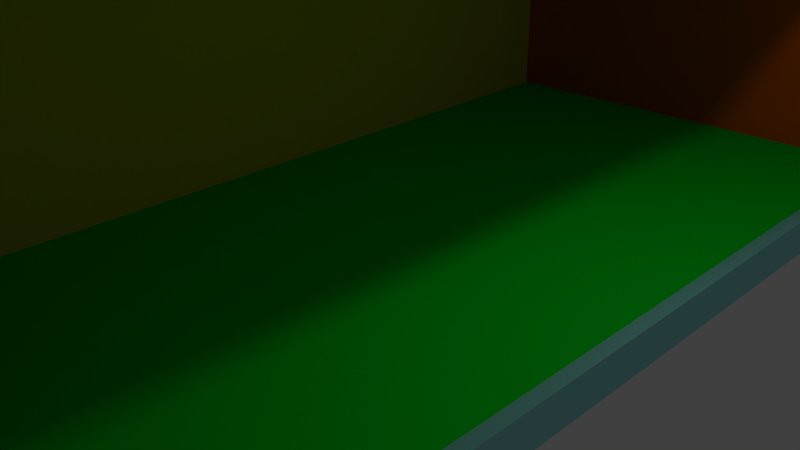 # Source: movingtargetstand.blend  (saved by Blender 2.70.0; exported with 4.5.12 LTS)
import bpy
from mathutils import Matrix  # noqa: F401  (used for matrix-valued properties, if any)

bpy.ops.wm.read_factory_settings(use_empty=True)
scene = bpy.context.scene
scene.name = 'Scene'

# ---- collections
col_collection_1 = bpy.data.collections.new('Collection 1'); scene.collection.children.link(col_collection_1)

# ---- materials (node trees are filled in below, after node groups)
mat_material = bpy.data.materials.new('Material')
mat_material.alpha_threshold = 0.0
mat_material.use_transparent_shadow = False
mat_material.roughness = 0.5
mat_material.line_color = (0.0, 0.0, 0.0, 1.0)
mat_material_001 = bpy.data.materials.new('Material.001')
mat_material_001.alpha_threshold = 0.0
mat_material_001.use_transparent_shadow = False
mat_material_001.roughness = 0.5
mat_material_001.line_color = (0.0, 0.0, 0.0, 1.0)
mat_material_002 = bpy.data.materials.new('Material.002')
mat_material_002.alpha_threshold = 0.0
mat_material_002.use_transparent_shadow = False
mat_material_002.roughness = 0.5
mat_material_002.line_color = (0.0, 0.0, 0.0, 1.0)
mat_boards = bpy.data.materials.new('boards')
mat_boards.alpha_threshold = 0.0
mat_boards.use_transparent_shadow = False
mat_boards.diffuse_color = (0.1329, 0.1329, 0.1329, 1.0)
mat_boards.roughness = 0.5
mat_boards.line_color = (0.0, 0.0, 0.0, 1.0)
mat_left_side = bpy.data.materials.new('left_side')
mat_left_side.alpha_threshold = 0.0
mat_left_side.use_transparent_shadow = False
mat_left_side.diffuse_color = (0.668, 0.8, 0.1419, 1.0)
mat_left_side.roughness = 0.5
mat_left_side.line_color = (0.0, 0.0, 0.0, 1.0)
mat_right_side = bpy.data.materials.new('right side')
mat_right_side.alpha_threshold = 0.0
mat_right_side.use_transparent_shadow = False
mat_right_side.diffuse_color = (0.1878, 0.8, 0.7547, 1.0)
mat_right_side.roughness = 0.5
mat_right_side.line_color = (0.0, 0.0, 0.0, 1.0)
mat_back = bpy.data.materials.new('back')
mat_back.alpha_threshold = 0.0
mat_back.use_transparent_shadow = False
mat_back.diffuse_color = (0.8, 0.1158, 0.1158, 1.0)
mat_back.roughness = 0.5
mat_back.line_color = (0.0, 0.0, 0.0, 1.0)
mat_front = bpy.data.materials.new('front')
mat_front.alpha_threshold = 0.0
mat_front.use_transparent_shadow = False
mat_front.diffuse_color = (0.668, 0.1419, 0.8, 1.0)
mat_front.roughness = 0.5
mat_front.line_color = (0.0, 0.0, 0.0, 1.0)
mat_rail = bpy.data.materials.new('Rail')
mat_rail.alpha_threshold = 0.0
mat_rail.use_transparent_shadow = False
mat_rail.diffuse_color = (0.3232, 0.7771, 0.8, 1.0)
mat_rail.roughness = 0.5
mat_rail.line_color = (0.0, 0.0, 0.0, 1.0)
mat_interior_back = bpy.data.materials.new('interior_back')
mat_interior_back.alpha_threshold = 0.0
mat_interior_back.use_transparent_shadow = False
mat_interior_back.diffuse_color = (0.8, 0.5823, 0.02407, 1.0)
mat_interior_back.roughness = 0.5
mat_interior_back.line_color = (0.0, 0.0, 0.0, 1.0)
mat_interior_sides = bpy.data.materials.new('interior_sides')
mat_interior_sides.alpha_threshold = 0.0
mat_interior_sides.use_transparent_shadow = False
mat_interior_sides.diffuse_color = (0.8, 0.1135, 0.0, 1.0)
mat_interior_sides.roughness = 0.5
mat_interior_sides.line_color = (0.0, 0.0, 0.0, 1.0)
mat_roof_ground = bpy.data.materials.new('roof/ground')
mat_roof_ground.alpha_threshold = 0.0
mat_roof_ground.use_transparent_shadow = False
mat_roof_ground.diffuse_color = (0.0, 0.8, 0.0186, 1.0)
mat_roof_ground.roughness = 0.5
mat_roof_ground.line_color = (0.0, 0.0, 0.0, 1.0)

# ---- material node trees

# ---- world
world_world = bpy.data.worlds.new('World'); scene.world = world_world
world_world.color = (0.05088, 0.05088, 0.05088)
world_world.use_sun_shadow = False
world_world.sun_shadow_jitter_overblur = 0.0
world_world.cycles.sampling_method = 'MANUAL'
world_world.cycles.sample_map_resolution = 256

# ---- cameras
cam_camera = bpy.data.cameras.new('Camera')
cam_camera.clip_end = 100.0
cam_camera.lens = 35.0
cam_camera.sensor_width = 32.0
cam_camera.sensor_height = 18.0
cam_camera.ortho_scale = 7.314
cam_camera.dof.focus_distance = 0.0
cam_camera.dof.aperture_fstop = 128.0

# ---- lights
light_lamp = bpy.data.lights.new('Lamp', 'POINT')
light_lamp.transmission_factor = 0.0
light_lamp.cutoff_distance = 30.0
light_lamp.energy = 100.0
light_lamp.shadow_buffer_clip_start = 1.001
light_lamp.shadow_soft_size = 0.1
light_lamp.shadow_maximum_resolution = 0.006
light_lamp.use_absolute_resolution = True
light_lamp.cycles.use_multiple_importance_sampling = False

# ---- meshes
me_cube_003 = bpy.data.meshes.new('Cube.003')
me_cube_003.from_pydata([(-1.0, -0.02235, 44.47), (-1.0, -0.02235, -45.01), (1.0, -0.04716, -45.01), (1.0, -0.04715, 44.47), (-1.0, 0.02235, 44.47), (-1.0, 0.02235, -45.01), (1.0, 0.02235, -45.01), (1.0, 0.02235, 44.47), (-1.0, 0.02235, -0.2713), (-1.0, -0.02235, -0.2713), (-3.725e-09, 0.02235, -45.01), (-3.725e-09, -0.02235, -45.01), (1.0, 0.02235, -0.2713), (1.0, -0.04716, -0.2713), (-3.725e-09, 0.02235, 44.47), (-3.725e-09, -0.02235, 44.47), (0.005939, -0.01252, -0.2713), (-3.725e-09, 0.02235, -0.2713), (-1.0, 0.02235, -22.64), (-1.0, -0.02235, 22.1), (0.5, 0.02235, -45.01), (-0.5, -0.02235, -45.01), (1.0, 0.02235, 22.1), (-0.5, 0.02235, 44.47), (0.5, -0.02235, 44.47), (-1.0, 0.02235, 22.1), (-1.0, -0.02235, -22.64), (-0.5, 0.02235, -45.01), (0.5, -0.02235, -45.01), (1.0, 0.02235, -22.64), (0.5, 0.02235, 44.47), (-0.5, -0.02235, 44.47), (0.9098, -0.02235, -0.2713), (-0.8979, -0.001185, -0.2713), (0.005939, -0.01252, 41.78), (0.005939, -0.01252, -42.32), (-0.5, 0.02235, -0.2713), (0.5, 0.02235, -0.2713), (-3.725e-09, 0.02235, 22.1), (-3.725e-09, 0.02235, -22.64), (0.9098, -0.02235, -42.32), (-0.5, 0.02235, -22.64), (0.9098, -0.02235, 41.78), (-0.8979, -0.001184, 41.78), (-0.8979, -0.001185, -42.32), (-0.5, 0.02235, 22.1), (0.5, 0.02235, 22.1), (0.5, 0.02235, -22.64), (-1.0, -0.6144, 44.47), (-1.0, -0.6144, -45.01), (1.0, -0.6144, -45.01), (1.0, -0.6144, 44.47), (-1.0, -0.6144, -0.2713), (-3.725e-09, -0.6144, -45.01), (-3.725e-09, -0.6144, 44.47), (-1.0, -0.6144, 22.1), (-0.5, -0.6144, -45.01), (0.5, -0.6144, 44.47), (-1.0, -0.6144, -22.64), (0.5, -0.6144, -45.01), (-0.5, -0.6144, 44.47), (-0.8979, -0.6144, -0.2713), (0.005939, -0.6144, 41.78), (0.005939, -0.6144, -42.32), (0.9098, -0.6144, -42.32), (0.9098, -0.6144, 41.78), (-0.8979, -0.6144, 41.78), (-0.8979, -0.6144, -42.32), (-1.0, -0.659, 44.47), (-1.0, -0.659, -45.01), (1.0, -0.659, -45.01), (1.0, -0.659, 44.47), (-1.0, -0.659, -0.2713), (-3.725e-09, -0.659, -45.01), (-3.725e-09, -0.659, 44.47), (-1.0, -0.659, 22.1), (-0.5, -0.659, -45.01), (0.5, -0.659, 44.47), (-1.0, -0.659, -22.64), (0.5, -0.659, -45.01), (-0.5, -0.659, 44.47), (-0.8979, -0.659, -0.2713), (0.005939, -0.659, 41.78), (0.005939, -0.659, -42.32), (0.9098, -0.659, -42.32), (0.9098, -0.659, 41.78), (-0.8979, -0.659, 41.78), (-0.8979, -0.659, -42.32), (0.9098, -0.659, -0.2713), (0.9098, -0.6144, -0.2713), (0.005939, -0.6144, -0.2713), (0.005939, -0.659, -0.2713), (0.999, -0.02235, -48.46), (0.999, -0.02235, 47.91), (0.999, 0.02235, -48.46), (0.999, 0.02235, 47.91), (0.8772, 0.02235, -48.46), (0.8772, -0.02235, 47.91), (0.8772, -0.02235, -48.46), (0.8772, 0.02235, 47.91), (2.745, 0.009725, -45.01), (2.745, 0.009727, 44.47), (2.745, 0.02235, -45.01), (2.745, 0.02235, 44.47), (2.744, 0.009725, -48.46), (2.744, 0.009727, 47.91), (2.744, 0.02235, -48.46), (2.744, 0.02235, 47.91), (2.883, 0.009725, -45.01), (2.883, 0.009727, 44.47), (2.883, 0.02235, -45.01), (2.883, 0.02235, 44.47), (2.882, 0.009725, -48.46), (2.882, 0.009727, 47.91), (2.882, 0.02235, -48.46), (2.882, 0.02235, 47.91), (2.745, 0.009726, -23.73), (2.745, 0.009726, 23.18), (2.745, 0.02235, -23.73), (2.745, 0.02235, 23.18), (2.883, 0.009726, -23.73), (2.883, 0.009726, 23.18), (2.883, 0.02235, -23.73), (2.883, 0.02235, 23.18), (2.745, 0.009726, -2.456), (2.745, 0.009726, 1.914), (2.745, 0.02235, -2.456), (2.745, 0.02235, 1.914), (2.883, 0.009726, -2.456), (2.883, 0.009726, 1.914), (2.883, 0.02235, -2.456), (2.883, 0.02235, 1.914), (1.296, 0.02235, 44.47), (1.295, 0.02235, 47.91), (1.295, 0.009727, 47.91), (1.296, 0.009727, 44.47), (1.296, 0.009725, -45.01), (1.295, 0.009725, -48.46), (1.295, 0.02235, -48.46), (1.296, 0.02235, -45.01), (2.745, -0.0001233, -45.01), (2.745, -0.0001221, 44.47), (2.744, -0.0001234, -48.46), (2.744, -0.000122, 47.91), (2.883, -0.0001233, -45.01), (2.883, -0.0001221, 44.47), (2.882, -0.0001234, -48.46), (2.882, -0.000122, 47.91), (2.745, -0.0001227, -2.456), (2.745, -0.0001227, 1.914), (2.883, -0.0001227, -2.456), (2.883, -0.0001227, 1.914), (2.745, -0.0171, -45.01), (2.745, -0.0171, 44.47), (2.744, -0.0171, -48.46), (2.744, -0.0171, 47.91), (2.883, -0.0171, -45.01), (2.883, -0.0171, 44.47), (2.882, -0.0171, -48.46), (2.882, -0.0171, 47.91), (2.745, -0.0171, -2.456), (2.745, -0.0171, 1.914), (2.883, -0.0171, -2.456), (2.883, -0.0171, 1.914)], [(22, 7), (29, 6), (22, 12), (29, 12)], [(41, 27, 5, 18), (43, 33, 16, 34), (45, 36, 8, 25), (46, 37, 17, 38), (47, 20, 10, 39), (16, 35, 40, 32), (36, 41, 18, 8), (17, 39, 41, 36), (39, 10, 27, 41), (4, 0, 31, 23), (14, 23, 31, 15), (15, 24, 30, 14), (28, 20, 96, 98), (34, 16, 32, 42), (33, 44, 35, 16), (33, 43, 66, 61), (23, 45, 25, 4), (14, 38, 45, 23), (38, 17, 36, 45), (30, 46, 38, 14), (37, 47, 39, 17), (7, 12, 37, 30), (6, 20, 37, 12), (3, 24, 57, 51), (2, 40, 64, 50), (15, 31, 60, 54), (19, 9, 52, 55), (13, 3, 42, 32), (13, 32, 40, 2), (26, 1, 49, 58), (53, 59, 79, 73), (49, 56, 76, 69), (65, 51, 71, 85), (58, 49, 69, 78), (42, 3, 51, 65), (40, 35, 63, 64), (28, 2, 50, 59), (21, 11, 53, 56), (9, 26, 58, 52), (44, 33, 61, 67), (0, 19, 55, 48), (35, 44, 67, 63), (31, 0, 48, 60), (24, 15, 54, 57), (43, 34, 62, 66), (11, 28, 59, 53), (34, 42, 65, 62), (1, 21, 56, 49), (76, 73, 83, 87, 69), (78, 69, 87, 81, 72), (68, 75, 72, 81, 86), (80, 68, 86, 82, 74), (77, 74, 82, 85, 71), (79, 70, 84, 83, 73), (57, 54, 74, 77), (55, 52, 72, 75), (59, 50, 70, 79), (50, 64, 84, 70), (51, 57, 77, 71), (48, 55, 75, 68), (54, 60, 80, 74), (52, 58, 78, 72), (56, 53, 73, 76), (60, 48, 68, 80), (85, 82, 91, 88), (65, 85, 88, 89), (65, 89, 90, 62), (66, 62, 90, 61), (86, 81, 91, 82), (64, 89, 88, 84), (84, 88, 91, 83), (64, 63, 90, 89), (87, 83, 91, 81), (67, 61, 90, 63), (0, 4, 25, 19), (9, 19, 25, 8), (8, 18, 26, 9), (5, 1, 26, 18), (1, 5, 27, 21), (11, 21, 27, 10), (10, 20, 28, 11), (134, 135, 101, 105), (93, 95, 99, 97), (94, 92, 98, 96), (30, 24, 97, 99), (132, 133, 107, 103), (7, 30, 99, 95), (2, 28, 98, 92), (24, 3, 93, 97), (20, 6, 94, 96), (124, 128, 150, 148), (103, 107, 115, 111), (136, 137, 104, 100), (138, 139, 102, 106), (137, 138, 106, 104), (133, 134, 105, 107), (139, 136, 100, 102), (135, 132, 103, 101), (110, 108, 112, 114), (109, 111, 115, 113), (128, 129, 151, 150), (106, 102, 110, 114), (104, 106, 114, 112), (107, 105, 113, 115), (100, 108, 120, 116), (110, 102, 118, 122), (116, 120, 128, 124), (122, 118, 126, 130), (109, 101, 117, 121), (103, 111, 123, 119), (108, 110, 122, 120), (111, 109, 121, 123), (102, 100, 116, 118), (101, 103, 119, 117), (125, 124, 148, 149), (129, 128, 130, 131), (121, 117, 125, 129), (119, 123, 131, 127), (120, 122, 130, 128), (123, 121, 129, 131), (118, 116, 124, 126), (117, 119, 127, 125), (125, 127, 126, 124), (131, 130, 126, 127), (93, 3, 135, 134), (7, 95, 133, 132), (95, 93, 134, 133), (3, 7, 132, 135), (2, 92, 137, 136), (94, 6, 139, 138), (92, 94, 138, 137), (6, 2, 136, 139), (152, 156, 162, 160), (150, 151, 163, 162), (149, 148, 160, 161), (129, 125, 149, 151), (104, 112, 146, 142), (108, 100, 140, 144), (101, 109, 145, 141), (113, 105, 143, 147), (109, 113, 147, 145), (112, 108, 144, 146), (105, 101, 141, 143), (100, 104, 142, 140), (155, 153, 157, 159), (152, 154, 158, 156), (161, 160, 162, 163), (142, 146, 158, 154), (150, 162, 156, 144), (147, 143, 155, 159), (145, 147, 159, 157), (146, 144, 156, 158), (143, 141, 153, 155), (140, 142, 154, 152), (163, 151, 145, 157), (157, 153, 161, 163), (145, 151, 149, 141), (149, 161, 153, 141), (160, 148, 140, 152), (140, 148, 150, 144), (13, 2, 6, 12), (12, 7, 3, 13)])
me_cube_003.polygons.foreach_set('material_index', [0, 11, 0, 0, 0, 11, 0, 0, 0, 4, 4, 4, 8, 11, 11, 9, 0, 0, 0, 0, 0, 0, 0, 4, 7, 4, 6, 8, 8, 6, 5, 5, 7, 6, 7, 10, 5, 5, 6, 9, 6, 10, 4, 4, 10, 5, 10, 5, 11, 11, 11, 11, 11, 11, 4, 6, 5, 7, 4, 6, 4, 6, 5, 4, 11, 7, 11, 11, 11, 7, 11, 11, 11, 11, 6, 6, 6, 6, 5, 5, 5, 8, 8, 8, 8, 8, 8, 8, 8, 8, 8, 8, 8, 8, 8, 8, 8, 8, 8, 8, 8, 8, 8, 8, 8, 8, 8, 8, 8, 8, 8, 8, 8, 8, 8, 8, 8, 8, 8, 8, 8, 8, 8, 8, 8, 8, 8, 8, 8, 8, 8, 8, 8, 8, 8, 8, 8, 8, 8, 8, 8, 8, 8, 8, 8, 8, 8, 8, 8, 8, 8, 8, 8, 8, 8, 8, 8, 8, 8, 8, 8, 8])
_uv = me_cube_003.uv_layers.new(name='UVMap')
_uv.uv.foreach_set('vector', [0.0, 0.0, 1.0, 0.0, 1.0, 1.0, 0.0, 1.0, 0.0, 0.0, 1.0, 0.0, 1.0, 1.0, 0.0, 1.0, 0.0, 0.0, 1.0, 0.0, 1.0, 1.0, 0.0, 1.0, 0.0, 0.0, 1.0, 0.0, 1.0, 1.0, 0.0, 1.0, 0.0, 0.0, 1.0, 0.0, 1.0, 1.0, 0.0, 1.0, 0.0, 0.0, 1.0, 0.0, 1.0, 1.0, 0.0, 1.0, 0.0, 0.0, 1.0, 0.0, 1.0, 1.0, 0.0, 1.0, 0.0, 0.0, 1.0, 0.0, 1.0, 1.0, 0.0, 1.0, 0.0, 0.0, 1.0, 0.0, 1.0, 1.0, 0.0, 1.0, 1.0, 1.0, 0.9344, 1.0, 0.9344, 0.75, 1.0, 0.75, 1.0, 0.5, 1.0, 0.75, 0.9344, 0.75, 0.9344, 0.5, 0.9344, 0.5, 0.9344, 0.25, 1.0, 0.25, 1.0, 0.5, 0.0, 0.0, 1.0, 0.0, 1.0, 1.0, 0.0, 1.0, 0.0, 0.0, 1.0, 0.0, 1.0, 1.0, 0.0, 1.0, 0.0, 0.0, 1.0, 0.0, 1.0, 1.0, 0.0, 1.0, 0.0, 0.0, 1.0, 0.0, 1.0, 1.0, 0.0, 1.0, 0.0, 0.0, 1.0, 0.0, 1.0, 1.0, 0.0, 1.0, 0.0, 0.0, 1.0, 0.0, 1.0, 1.0, 0.0, 1.0, 0.0, 0.0, 1.0, 0.0, 1.0, 1.0, 0.0, 1.0, 0.0, 0.0, 1.0, 0.0, 1.0, 1.0, 0.0, 1.0, 0.0, 0.0, 1.0, 0.0, 1.0, 1.0, 0.0, 1.0, 0.0, 0.0, 0.0, 0.0, 0.0, 0.0, 0.0, 0.0, 0.0, 0.0, 0.0, 0.0, 0.0, 0.0, 0.0, 0.0, 0.9344, 0.0, 0.9344, 0.25, 0.06554, 0.25, 0.06554, 2.98e-08, 1.0, 0.0, 1.0, 0.03008, 0.07014, 0.03008, 0.07014, 1.705e-07, 0.9344, 0.5, 0.9344, 0.75, 0.06554, 0.75, 0.06554, 0.5, 0.0, 0.0, 1.0, 0.0, 1.0, 1.0, 0.0, 1.0, 0.0, 0.0, 0.0, 0.0, 1.0, 0.9699, 1.0, 1.0, 1.0, 1.0, 1.0, 1.0, 1.0, 0.0, 0.0, 0.0, 0.0, 0.0, 1.0, 0.0, 1.0, 1.0, 0.0, 1.0, 0.9345, 0.5, 0.9345, 0.25, 1.0, 0.25, 1.0, 0.5, 0.9345, 1.0, 0.9345, 0.75, 1.0, 0.75, 1.0, 1.0, 0.07016, 0.9699, 0.07016, 1.0, 2.481e-05, 1.0, 2.415e-05, 0.9699, 0.0, 0.0, 1.0, 0.0, 1.0, 1.0, 0.0, 1.0, 1.0, 0.9699, 1.0, 1.0, 0.07016, 1.0, 0.07016, 0.9699, 0.0, 0.0, 1.0, 0.0, 1.0, 1.0, 0.0, 1.0, 0.06561, 0.25, 0.06561, 5.96e-08, 0.9345, 2.98e-08, 0.9345, 0.25, 0.06561, 0.75, 0.06561, 0.5, 0.9345, 0.5, 0.9345, 0.75, 0.0, 0.0, 1.0, 0.0, 1.0, 1.0, 0.0, 1.0, 0.0, 0.0, 1.0, 0.0, 1.0, 1.0, 0.0, 1.0, 0.0, 0.0, 1.0, 0.0, 1.0, 1.0, 0.0, 1.0, 0.0, 0.0, 1.0, 0.0, 1.0, 1.0, 0.0, 1.0, 0.9344, 0.75, 0.9344, 1.0, 0.06554, 1.0, 0.06554, 0.75, 0.9344, 0.25, 0.9344, 0.5, 0.06554, 0.5, 0.06554, 0.25, 0.0, 0.0, 1.0, 0.0, 1.0, 1.0, 0.0, 1.0, 0.06561, 0.5, 0.06561, 0.25, 0.9345, 0.25, 0.9345, 0.5, 0.0, 0.0, 1.0, 0.0, 1.0, 1.0, 0.0, 1.0, 0.06561, 1.0, 0.06561, 0.75, 0.9345, 0.75, 0.9345, 1.0, 0.5, 1.0, 0.9755, 0.6545, 0.7939, 0.09549, 0.2061, 0.09549, 0.02447, 0.6545, 0.5, 1.0, 0.9755, 0.6545, 0.7939, 0.09549, 0.2061, 0.09549, 0.02447, 0.6545, 0.5, 1.0, 0.9755, 0.6545, 0.7939, 0.09549, 0.2061, 0.09549, 0.02447, 0.6545, 0.5, 1.0, 0.9755, 0.6545, 0.7939, 0.09549, 0.2061, 0.09549, 0.02447, 0.6545, 0.5, 1.0, 0.9755, 0.6545, 0.7939, 0.09549, 0.2061, 0.09549, 0.02447, 0.6545, 0.5, 1.0, 0.9755, 0.6545, 0.7939, 0.09549, 0.2061, 0.09549, 0.02447, 0.6545, 0.06554, 0.25, 0.06554, 0.5, 8.747e-08, 0.5, 0.0, 0.25, 0.0, 0.0, 1.0, 0.0, 1.0, 1.0, 0.0, 1.0, 0.9345, 0.25, 0.9345, 2.98e-08, 1.0, 0.0, 1.0, 0.25, 0.07014, 1.705e-07, 0.07014, 0.03008, 8.425e-07, 0.03008, 0.0, 2.558e-07, 0.06554, 2.98e-08, 0.06554, 0.25, 0.0, 0.25, 0.0, 2.98e-08, 0.0, 0.0, 1.0, 0.0, 1.0, 1.0, 0.0, 1.0, 0.06554, 0.5, 0.06554, 0.75, 3.499e-07, 0.75, 8.747e-08, 0.5, 0.0, 0.0, 1.0, 0.0, 1.0, 1.0, 0.0, 1.0, 0.9345, 0.75, 0.9345, 0.5, 1.0, 0.5, 1.0, 0.75, 0.06554, 0.75, 0.06554, 1.0, 3.499e-07, 1.0, 3.499e-07, 0.75, 0.0, 0.0, 1.0, 0.0, 1.0, 1.0, 0.0, 1.0, 0.07016, 0.9699, 2.415e-05, 0.9699, 1.264e-05, 0.5, 0.07015, 0.5, 0.0, 0.0, 1.0, 0.0, 1.0, 1.0, 0.0, 1.0, 0.0, 0.0, 1.0, 0.0, 1.0, 1.0, 0.0, 1.0, 0.0, 0.0, 1.0, 0.0, 1.0, 1.0, 0.0, 1.0, 0.07014, 0.03008, 0.07015, 0.5, 1.264e-05, 0.5, 8.425e-07, 0.03008, 0.0, 0.0, 1.0, 0.0, 1.0, 1.0, 0.0, 1.0, 0.0, 0.0, 1.0, 0.0, 1.0, 1.0, 0.0, 1.0, 0.0, 0.0, 1.0, 0.0, 1.0, 1.0, 0.0, 1.0, 0.0, 0.0, 1.0, 0.0, 1.0, 1.0, 0.0, 1.0, 0.0, 0.0, 1.0, 0.0, 1.0, 1.0, 0.0, 1.0, 0.0, 0.0, 1.0, 0.0, 1.0, 1.0, 0.0, 1.0, 0.0, 0.0, 1.0, 0.0, 1.0, 1.0, 0.0, 1.0, 0.0, 0.0, 1.0, 0.0, 1.0, 1.0, 0.0, 1.0, 0.06561, 1.0, 3.526e-07, 1.0, 2.406e-07, 0.75, 0.06561, 0.75, 0.06561, 0.5, 0.06561, 0.75, 2.406e-07, 0.75, 1.203e-07, 0.5, 1.203e-07, 0.5, 0.0, 0.25, 0.06561, 0.25, 0.06561, 0.5, 0.0, 0.0, 1.0, 0.0, 1.0, 1.0, 0.0, 1.0, 0.0, 0.0, 1.0, 0.0, 1.0, 1.0, 0.0, 1.0, 0.0, 0.0, 1.0, 0.0, 1.0, 1.0, 0.0, 1.0, 0.0, 0.0, 1.0, 0.0, 1.0, 1.0, 0.0, 1.0, 0.0, 0.0, 1.0, 0.0, 1.0, 1.0, 0.0, 1.0, 0.0, 0.0, 1.0, 0.0, 1.0, 1.0, 0.0, 1.0, 0.0, 0.0, 1.0, 0.0, 1.0, 1.0, 0.0, 1.0, 0.0, 0.0, 1.0, 0.0, 1.0, 1.0, 0.0, 1.0, 0.0, 0.0, 1.0, 0.0, 1.0, 1.0, 0.0, 1.0, 0.0, 0.0, 1.0, 0.0, 1.0, 1.0, 0.0, 1.0, 0.0, 0.0, 1.0, 0.0, 1.0, 1.0, 0.0, 1.0, 0.0, 0.0, 1.0, 0.0, 1.0, 1.0, 0.0, 1.0, 0.0, 0.0, 1.0, 0.0, 1.0, 1.0, 0.0, 1.0, 0.0, 0.0, 1.0, 0.0, 1.0, 1.0, 0.0, 1.0, 0.0, 0.0, 1.0, 0.0, 1.0, 1.0, 0.0, 1.0, 0.0, 0.0, 1.0, 0.0, 1.0, 1.0, 0.0, 1.0, 0.0, 0.0, 1.0, 0.0, 1.0, 1.0, 0.0, 1.0, 0.0, 0.0, 1.0, 0.0, 1.0, 1.0, 0.0, 1.0, 0.0, 0.0, 1.0, 0.0, 1.0, 1.0, 0.0, 1.0, 0.0, 0.0, 1.0, 0.0, 1.0, 1.0, 0.0, 1.0, 0.0, 0.0, 1.0, 0.0, 1.0, 1.0, 0.0, 1.0, 0.0, 0.0, 1.0, 0.0, 1.0, 1.0, 0.0, 1.0, 0.0, 0.0, 1.0, 0.0, 1.0, 1.0, 0.0, 1.0, 0.0, 0.0, 1.0, 0.0, 1.0, 1.0, 0.0, 1.0, 0.0, 0.0, 1.0, 0.0, 1.0, 1.0, 0.0, 1.0, 0.0, 0.0, 1.0, 0.0, 1.0, 1.0, 0.0, 1.0, 0.0, 0.0, 1.0, 0.0, 1.0, 1.0, 0.0, 1.0, 0.0, 0.0, 1.0, 0.0, 1.0, 1.0, 0.0, 1.0, 0.0, 0.0, 1.0, 0.0, 1.0, 1.0, 0.0, 1.0, 0.0, 0.0, 1.0, 0.0, 1.0, 1.0, 0.0, 1.0, 0.0, 0.0, 1.0, 0.0, 1.0, 1.0, 0.0, 1.0, 0.0, 0.0, 1.0, 0.0, 1.0, 1.0, 0.0, 1.0, 0.0, 0.0, 1.0, 0.0, 1.0, 1.0, 0.0, 1.0, 0.0, 0.0, 1.0, 0.0, 1.0, 1.0, 0.0, 1.0, 0.0, 0.0, 1.0, 0.0, 1.0, 1.0, 0.0, 1.0, 0.0, 0.0, 1.0, 0.0, 1.0, 1.0, 0.0, 1.0, 0.0, 0.0, 1.0, 0.0, 1.0, 1.0, 0.0, 1.0, 0.0, 0.0, 1.0, 0.0, 1.0, 1.0, 0.0, 1.0, 0.0, 0.0, 1.0, 0.0, 1.0, 1.0, 0.0, 1.0, 0.0, 0.0, 1.0, 0.0, 1.0, 1.0, 0.0, 1.0, 0.0, 0.0, 1.0, 0.0, 1.0, 1.0, 0.0, 1.0, 0.0, 0.0, 1.0, 0.0, 1.0, 1.0, 0.0, 1.0, 0.0, 0.0, 1.0, 0.0, 1.0, 1.0, 0.0, 1.0, 0.0, 0.0, 1.0, 0.0, 1.0, 1.0, 0.0, 1.0, 0.0, 0.0, 1.0, 0.0, 1.0, 1.0, 0.0, 1.0, 0.0, 0.0, 1.0, 0.0, 1.0, 1.0, 0.0, 1.0, 0.0, 0.0, 1.0, 0.0, 1.0, 1.0, 0.0, 1.0, 0.0, 0.0, 1.0, 0.0, 1.0, 1.0, 0.0, 1.0, 0.0, 0.0, 1.0, 0.0, 1.0, 1.0, 0.0, 1.0, 0.0, 0.0, 1.0, 0.0, 1.0, 1.0, 0.0, 1.0, 0.0, 0.0, 1.0, 0.0, 1.0, 1.0, 0.0, 1.0, 0.0, 0.0, 1.0, 0.0, 1.0, 1.0, 0.0, 1.0, 0.0, 0.0, 1.0, 0.0, 1.0, 1.0, 0.0, 1.0, 0.0, 0.0, 1.0, 0.0, 1.0, 1.0, 0.0, 1.0, 0.0, 0.0, 1.0, 0.0, 1.0, 1.0, 0.0, 1.0, 0.0, 0.0, 1.0, 0.0, 1.0, 1.0, 0.0, 1.0, 0.0, 0.0, 1.0, 0.0, 1.0, 1.0, 0.0, 1.0, 0.0, 0.0, 1.0, 0.0, 1.0, 1.0, 0.0, 1.0, 0.0, 0.0, 1.0, 0.0, 1.0, 1.0, 0.0, 1.0, 0.0, 0.0, 1.0, 0.0, 1.0, 1.0, 0.0, 1.0, 0.0, 0.0, 1.0, 0.0, 1.0, 1.0, 0.0, 1.0, 0.0, 0.0, 1.0, 0.0, 1.0, 1.0, 0.0, 1.0, 0.0, 0.0, 1.0, 0.0, 1.0, 1.0, 0.0, 1.0, 0.0, 0.0, 1.0, 0.0, 1.0, 1.0, 0.0, 1.0, 0.0, 0.0, 1.0, 0.0, 1.0, 1.0, 0.0, 1.0, 0.0, 0.0, 1.0, 0.0, 1.0, 1.0, 0.0, 1.0, 0.0, 0.0, 1.0, 0.0, 1.0, 1.0, 0.0, 1.0, 0.0, 0.0, 1.0, 0.0, 1.0, 1.0, 0.0, 1.0, 0.0, 0.0, 1.0, 0.0, 1.0, 1.0, 0.0, 1.0, 0.0, 0.0, 1.0, 0.0, 1.0, 1.0, 0.0, 1.0, 0.0, 0.0, 1.0, 0.0, 1.0, 1.0, 0.0, 1.0, 0.0, 0.0, 1.0, 0.0, 1.0, 1.0, 0.0, 1.0, 0.0, 0.0, 1.0, 0.0, 1.0, 1.0, 0.0, 1.0, 0.0, 0.0, 1.0, 0.0, 1.0, 1.0, 0.0, 1.0, 0.0, 0.0, 1.0, 0.0, 1.0, 1.0, 0.0, 1.0, 0.0, 0.0, 1.0, 0.0, 1.0, 1.0, 0.0, 1.0, 0.0, 0.0, 1.0, 0.0, 1.0, 1.0, 0.0, 1.0, 0.0, 0.0, 1.0, 0.0, 1.0, 1.0, 0.0, 1.0, 0.0, 0.0, 1.0, 0.0, 1.0, 1.0, 0.0, 1.0, 0.0, 0.0, 0.0, 0.0, 0.0, 0.0, 0.0, 0.0, 0.0, 0.0, 0.0, 0.0, 0.0, 0.0, 0.0, 0.0])
me_cube_003.materials.append(mat_material)
me_cube_003.materials.append(mat_material_001)
me_cube_003.materials.append(mat_material_002)
me_cube_003.materials.append(mat_boards)
me_cube_003.materials.append(mat_left_side)
me_cube_003.materials.append(mat_right_side)
me_cube_003.materials.append(mat_back)
me_cube_003.materials.append(mat_front)
me_cube_003.materials.append(mat_rail)
me_cube_003.materials.append(mat_interior_back)
me_cube_003.materials.append(mat_interior_sides)
me_cube_003.materials.append(mat_roof_ground)
me_cube_003.use_remesh_preserve_volume = False
me_cube_003.use_remesh_preserve_attributes = False
me_cube_003.use_mirror_vertex_groups = False
me_cube_003.update()

# ---- objects
ob_cube_003 = bpy.data.objects.new('Cube.003', me_cube_003)
ob_lamp = bpy.data.objects.new('Lamp', light_lamp)
ob_camera = bpy.data.objects.new('Camera', cam_camera)

# ---- transforms, parenting, visibility, modifiers, constraints
ob_cube_003.location = (0.0, 0.0, 0.0)
ob_cube_003.rotation_euler = (-1.571, 0.0, 0.0)
ob_cube_003.scale = (3.677, 7.502, -0.1677)
ob_cube_003.lineart.crease_threshold = 0.0
ob_lamp.location = (4.076, 1.005, 5.904)
ob_lamp.rotation_euler = (0.6503, 0.05522, 1.866)
ob_lamp.lock_rotations_4d = False
ob_lamp.empty_display_type = 'ARROWS'
ob_lamp.color = (0.0, 0.0, 0.0, 0.0)
ob_lamp.lineart.crease_threshold = 0.0
ob_camera.location = (7.481, -6.508, 5.344)
ob_camera.rotation_euler = (1.109, 0.01082, 0.8149)
ob_camera.lock_rotations_4d = False
ob_camera.empty_display_type = 'ARROWS'
ob_camera.color = (0.0, 0.0, 0.0, 0.0)
ob_camera.display_type = 'WIRE'
ob_camera.lineart.crease_threshold = 0.0

# ---- collection membership
col_collection_1.objects.link(ob_cube_003)
col_collection_1.objects.link(ob_lamp)
col_collection_1.objects.link(ob_camera)

# ---- scene / render settings (as saved in the file)
scene.camera = ob_camera
scene.frame_start = 1; scene.frame_end = 250; scene.frame_set(1)
scene.render.engine = 'BLENDER_EEVEE_NEXT'
scene.render.resolution_percentage = 50
scene.render.dither_intensity = 0.0
scene.cycles.use_denoising = False
scene.cycles.samples = 10
scene.cycles.sampling_pattern = 'TABULATED_SOBOL'
scene.cycles.light_sampling_threshold = 0.0
scene.cycles.use_adaptive_sampling = False
scene.cycles.use_light_tree = False
scene.cycles.blur_glossy = 0.0
scene.cycles.volume_bounces = 1
scene.cycles.pixel_filter_type = 'GAUSSIAN'
scene.cycles.sample_clamp_indirect = 0.0
scene.view_settings.view_transform = 'Standard'
bpy.context.view_layer.update()
